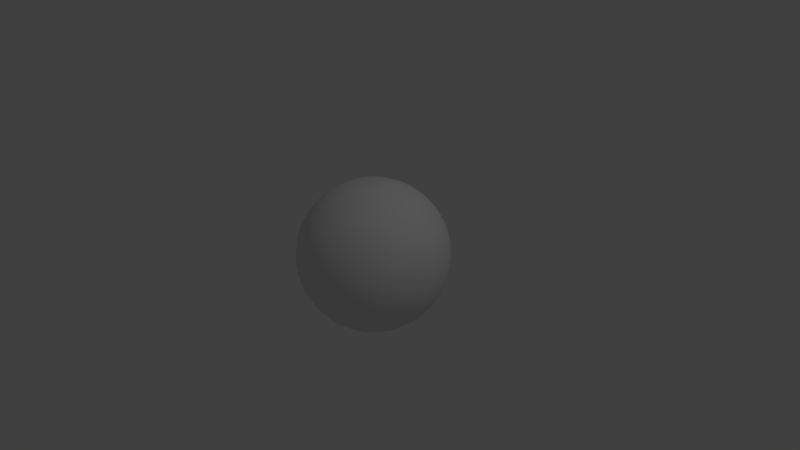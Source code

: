 # Source: Skysphere.blend  (saved by Blender 2.76.0; exported with 4.5.12 LTS)
import bpy
from mathutils import Matrix  # noqa: F401  (used for matrix-valued properties, if any)

bpy.ops.wm.read_factory_settings(use_empty=True)
scene = bpy.context.scene
scene.name = 'Scene'

# ---- collections
col_collection_1 = bpy.data.collections.new('Collection 1'); scene.collection.children.link(col_collection_1)

# ---- world
world_world = bpy.data.worlds.new('World'); scene.world = world_world
world_world.color = (0.05088, 0.05088, 0.05088)
world_world.use_sun_shadow = False
world_world.sun_shadow_jitter_overblur = 0.0
world_world.cycles.sampling_method = 'MANUAL'
world_world.cycles.sample_map_resolution = 256

# ---- cameras
cam_camera = bpy.data.cameras.new('Camera')
cam_camera.clip_end = 100.0
cam_camera.lens = 35.0
cam_camera.sensor_width = 32.0
cam_camera.sensor_height = 18.0
cam_camera.ortho_scale = 7.314
cam_camera.dof.focus_distance = 0.0
cam_camera.dof.aperture_fstop = 128.0

# ---- lights
light_lamp = bpy.data.lights.new('Lamp', 'POINT')
light_lamp.transmission_factor = 0.0
light_lamp.cutoff_distance = 30.0
light_lamp.energy = 100.0
light_lamp.shadow_buffer_clip_start = 1.001
light_lamp.shadow_soft_size = 0.1
light_lamp.shadow_maximum_resolution = 0.006
light_lamp.use_absolute_resolution = True
light_lamp.cycles.use_multiple_importance_sampling = False

# ---- meshes
me_sphere = bpy.data.meshes.new('Sphere')
me_sphere.from_pydata([(-0.1951, 0.0, 0.9808), (-0.3827, 0.0, 0.9239), (-0.5556, 0.0, 0.8315), (-0.7071, 0.0, 0.7071), (-0.8315, 0.0, 0.5556), (-0.9239, 0.0, 0.3827), (-0.9808, 0.0, 0.1951), (-1.0, 0.0, 7.55e-08), (-0.9808, 0.0, -0.1951), (-0.9239, 0.0, -0.3827), (-0.8315, 0.0, -0.5556), (-0.7071, 0.0, -0.7071), (-0.5556, 0.0, -0.8315), (-0.3827, 0.0, -0.9239), (-0.1951, 0.0, -0.9808), (-0.1913, 0.03806, 0.9808), (-0.3753, 0.07466, 0.9239), (-0.5449, 0.1084, 0.8315), (-0.6935, 0.1379, 0.7071), (-0.8155, 0.1622, 0.5556), (-0.9061, 0.1802, 0.3827), (-0.9619, 0.1913, 0.1951), (-0.9808, 0.1951, 7.55e-08), (-0.9619, 0.1913, -0.1951), (-0.9061, 0.1802, -0.3827), (-0.8155, 0.1622, -0.5556), (-0.6935, 0.1379, -0.7071), (-0.5449, 0.1084, -0.8315), (-0.3753, 0.07466, -0.9239), (-0.1913, 0.03806, -0.9808), (-0.1802, 0.07466, 0.9808), (-0.3536, 0.1464, 0.9239), (-0.5133, 0.2126, 0.8315), (-0.6533, 0.2706, 0.7071), (-0.7682, 0.3182, 0.5556), (-0.8536, 0.3536, 0.3827), (-0.9061, 0.3753, 0.1951), (-0.9239, 0.3827, 7.55e-08), (-0.9061, 0.3753, -0.1951), (-0.8536, 0.3536, -0.3827), (-0.7682, 0.3182, -0.5556), (-0.6533, 0.2706, -0.7071), (-0.5133, 0.2126, -0.8315), (-0.3536, 0.1464, -0.9239), (-0.1802, 0.07466, -0.9808), (-0.1622, 0.1084, 0.9808), (-0.3182, 0.2126, 0.9239), (-0.4619, 0.3087, 0.8315), (-0.5879, 0.3928, 0.7071), (-0.6913, 0.4619, 0.5556), (-0.7682, 0.5133, 0.3827), (-0.8155, 0.5449, 0.1951), (-0.8315, 0.5556, 7.55e-08), (-0.8155, 0.5449, -0.1951), (-0.7682, 0.5133, -0.3827), (-0.6913, 0.4619, -0.5556), (-0.5879, 0.3928, -0.7071), (-0.4619, 0.3087, -0.8315), (-0.3182, 0.2126, -0.9239), (-0.1622, 0.1084, -0.9808), (-0.1379, 0.1379, 0.9808), (-0.2706, 0.2706, 0.9239), (-0.3928, 0.3928, 0.8315), (-0.5, 0.5, 0.7071), (-0.5879, 0.5879, 0.5556), (-0.6533, 0.6533, 0.3827), (-0.6935, 0.6935, 0.1951), (-0.7071, 0.7071, 7.55e-08), (-0.6935, 0.6935, -0.1951), (-0.6533, 0.6533, -0.3827), (-0.5879, 0.5879, -0.5556), (-0.5, 0.5, -0.7071), (-0.3928, 0.3928, -0.8315), (-0.2706, 0.2706, -0.9239), (-0.1379, 0.1379, -0.9808), (-0.1084, 0.1622, 0.9808), (-0.2126, 0.3182, 0.9239), (-0.3087, 0.4619, 0.8315), (-0.3928, 0.5879, 0.7071), (-0.4619, 0.6913, 0.5556), (-0.5133, 0.7682, 0.3827), (-0.5449, 0.8155, 0.1951), (-0.5556, 0.8315, 7.55e-08), (-0.5449, 0.8155, -0.1951), (-0.5133, 0.7682, -0.3827), (-0.4619, 0.6913, -0.5556), (-0.3928, 0.5879, -0.7071), (-0.3087, 0.4619, -0.8315), (-0.2126, 0.3182, -0.9239), (-0.1084, 0.1622, -0.9808), (-0.07466, 0.1802, 0.9808), (-0.1464, 0.3536, 0.9239), (-0.2126, 0.5133, 0.8315), (-0.2706, 0.6533, 0.7071), (-0.3182, 0.7682, 0.5556), (-0.3536, 0.8536, 0.3827), (-0.3753, 0.9061, 0.1951), (-0.3827, 0.9239, 7.55e-08), (-0.3753, 0.9061, -0.1951), (-0.3536, 0.8536, -0.3827), (-0.3182, 0.7682, -0.5556), (-0.2706, 0.6533, -0.7071), (-0.2126, 0.5133, -0.8315), (-0.1464, 0.3536, -0.9239), (-0.07466, 0.1802, -0.9808), (-0.03806, 0.1913, 0.9808), (-0.07466, 0.3753, 0.9239), (-0.1084, 0.5449, 0.8315), (-0.1379, 0.6935, 0.7071), (-0.1622, 0.8155, 0.5556), (-0.1802, 0.9061, 0.3827), (-0.1913, 0.9619, 0.1951), (-0.1951, 0.9808, 7.55e-08), (-0.1913, 0.9619, -0.1951), (-0.1802, 0.9061, -0.3827), (-0.1622, 0.8155, -0.5556), (-0.1379, 0.6935, -0.7071), (-0.1084, 0.5449, -0.8315), (-0.07466, 0.3753, -0.9239), (-0.03806, 0.1913, -0.9808), (3.266e-07, 0.1951, 0.9808), (3.192e-07, 0.3827, 0.9239), (3.117e-07, 0.5556, 0.8315), (3.192e-07, 0.7071, 0.7071), (3.341e-07, 0.8315, 0.5556), (2.745e-07, 0.9239, 0.3827), (3.937e-07, 0.9808, 0.1951), (3.788e-07, 1.0, 7.55e-08), (3.937e-07, 0.9808, -0.1951), (2.298e-07, 0.9239, -0.3827), (3.341e-07, 0.8315, -0.5556), (3.192e-07, 0.7071, -0.7071), (3.415e-07, 0.5556, -0.8315), (3.043e-07, 0.3827, -0.9239), (3.08e-07, 0.1951, -0.9808), (0.03806, 0.1913, 0.9808), (0.07466, 0.3753, 0.9239), (0.1084, 0.5449, 0.8315), (0.138, 0.6935, 0.7071), (0.1622, 0.8155, 0.5556), (0.1802, 0.9061, 0.3827), (0.1913, 0.9619, 0.1951), (0.1951, 0.9808, 7.55e-08), (0.1913, 0.9619, -0.1951), (0.1802, 0.9061, -0.3827), (0.1622, 0.8155, -0.5556), (0.138, 0.6935, -0.7071), (0.1084, 0.5449, -0.8315), (0.07466, 0.3753, -0.9239), (0.03806, 0.1913, -0.9808), (0.07466, 0.1802, 0.9808), (0.1464, 0.3536, 0.9239), (0.2126, 0.5133, 0.8315), (0.2706, 0.6533, 0.7071), (0.3182, 0.7682, 0.5556), (0.3536, 0.8536, 0.3827), (0.3753, 0.9061, 0.1951), (0.3827, 0.9239, 7.55e-08), (0.3753, 0.9061, -0.1951), (0.3536, 0.8536, -0.3827), (0.3182, 0.7682, -0.5556), (0.2706, 0.6533, -0.7071), (0.2126, 0.5133, -0.8315), (0.1464, 0.3536, -0.9239), (0.07466, 0.1802, -0.9808), (0.1084, 0.1622, 0.9808), (0.2126, 0.3182, 0.9239), (0.3087, 0.4619, 0.8315), (0.3928, 0.5879, 0.7071), (0.4619, 0.6913, 0.5556), (0.5133, 0.7682, 0.3827), (0.5449, 0.8155, 0.1951), (0.5556, 0.8315, 7.55e-08), (0.5449, 0.8155, -0.1951), (0.5133, 0.7682, -0.3827), (0.4619, 0.6913, -0.5556), (0.3928, 0.5879, -0.7071), (0.3087, 0.4619, -0.8315), (0.2126, 0.3182, -0.9239), (0.1084, 0.1622, -0.9808), (0.138, 0.1379, 0.9808), (0.2706, 0.2706, 0.9239), (0.3928, 0.3928, 0.8315), (0.5, 0.5, 0.7071), (0.5879, 0.5879, 0.5556), (0.6533, 0.6533, 0.3827), (0.6935, 0.6935, 0.1951), (0.7071, 0.7071, 7.55e-08), (0.6935, 0.6935, -0.1951), (0.6533, 0.6533, -0.3827), (0.5879, 0.5879, -0.5556), (0.5, 0.5, -0.7071), (0.3928, 0.3928, -0.8315), (0.2706, 0.2706, -0.9239), (0.138, 0.1379, -0.9808), (0.1622, 0.1084, 0.9808), (0.3182, 0.2126, 0.9239), (0.4619, 0.3087, 0.8315), (0.5879, 0.3928, 0.7071), (0.6913, 0.4619, 0.5556), (0.7682, 0.5133, 0.3827), (0.8155, 0.5449, 0.1951), (0.8315, 0.5556, 7.55e-08), (0.8155, 0.5449, -0.1951), (0.7682, 0.5133, -0.3827), (0.6913, 0.4619, -0.5556), (0.5879, 0.3928, -0.7071), (0.4619, 0.3087, -0.8315), (0.3182, 0.2126, -0.9239), (0.1622, 0.1084, -0.9808), (0.1802, 0.07466, 0.9808), (0.3536, 0.1464, 0.9239), (0.5133, 0.2126, 0.8315), (0.6533, 0.2706, 0.7071), (0.7682, 0.3182, 0.5556), (0.8536, 0.3536, 0.3827), (0.9061, 0.3753, 0.1951), (0.9239, 0.3827, 7.55e-08), (0.9061, 0.3753, -0.1951), (0.8536, 0.3536, -0.3827), (0.7682, 0.3182, -0.5556), (0.6533, 0.2706, -0.7071), (0.5133, 0.2126, -0.8315), (0.3536, 0.1464, -0.9239), (0.1802, 0.07466, -0.9808), (0.1913, 0.03806, 0.9808), (0.3753, 0.07466, 0.9239), (0.5449, 0.1084, 0.8315), (0.6935, 0.1379, 0.7071), (0.8155, 0.1622, 0.5556), (0.9061, 0.1802, 0.3827), (0.9619, 0.1913, 0.1951), (0.9808, 0.1951, 7.55e-08), (0.9619, 0.1913, -0.1951), (0.9061, 0.1802, -0.3827), (0.8155, 0.1622, -0.5556), (0.6935, 0.1379, -0.7071), (0.5449, 0.1084, -0.8315), (0.3753, 0.07466, -0.9239), (0.1913, 0.03806, -0.9808), (0.1951, -7.212e-09, 0.9808), (0.3827, 4.122e-08, 0.9239), (0.5556, 2.632e-08, 0.8315), (0.7071, -2.584e-08, 0.7071), (0.8315, -8.544e-08, 0.5556), (0.9239, 6.357e-08, 0.3827), (0.9808, -8.544e-08, 0.1951), (1.0, -1.003e-07, 7.55e-08), (0.9808, -8.544e-08, -0.1951), (0.9239, 6.357e-08, -0.3827), (0.8315, -8.544e-08, -0.5556), (0.7071, -2.584e-08, -0.7071), (0.5556, -1.094e-08, -0.8315), (0.3827, 3.964e-09, -0.9239), (0.1951, 3.964e-09, -0.9808), (3.258e-07, 0.0, -1.0), (0.1913, -0.03806, 0.9808), (0.3753, -0.07466, 0.9239), (0.5449, -0.1084, 0.8315), (0.6935, -0.1379, 0.7071), (0.8155, -0.1622, 0.5556), (0.9061, -0.1802, 0.3827), (0.9619, -0.1913, 0.1951), (0.9808, -0.1951, 7.55e-08), (0.9619, -0.1913, -0.1951), (0.9061, -0.1802, -0.3827), (0.8155, -0.1622, -0.5556), (0.6935, -0.1379, -0.7071), (0.5449, -0.1084, -0.8315), (0.3753, -0.07466, -0.9239), (0.1913, -0.03806, -0.9808), (0.1802, -0.07466, 0.9808), (0.3536, -0.1464, 0.9239), (0.5133, -0.2126, 0.8315), (0.6533, -0.2706, 0.7071), (0.7682, -0.3182, 0.5556), (0.8536, -0.3536, 0.3827), (0.9061, -0.3753, 0.1951), (0.9239, -0.3827, 7.55e-08), (0.9061, -0.3753, -0.1951), (0.8536, -0.3536, -0.3827), (0.7682, -0.3182, -0.5556), (0.6533, -0.2706, -0.7071), (0.5133, -0.2126, -0.8315), (0.3536, -0.1464, -0.9239), (0.1802, -0.07466, -0.9808), (0.1622, -0.1084, 0.9808), (0.3182, -0.2126, 0.9239), (0.4619, -0.3087, 0.8315), (0.5879, -0.3928, 0.7071), (0.6913, -0.4619, 0.5556), (0.7682, -0.5133, 0.3827), (0.8155, -0.5449, 0.1951), (0.8315, -0.5556, 7.55e-08), (0.8155, -0.5449, -0.1951), (0.7682, -0.5133, -0.3827), (0.6913, -0.4619, -0.5556), (0.5879, -0.3928, -0.7071), (0.4619, -0.3087, -0.8315), (0.3182, -0.2126, -0.9239), (0.1622, -0.1084, -0.9808), (0.138, -0.1379, 0.9808), (0.2706, -0.2706, 0.9239), (0.3928, -0.3928, 0.8315), (0.5, -0.5, 0.7071), (0.5879, -0.5879, 0.5556), (0.6533, -0.6533, 0.3827), (0.6935, -0.6935, 0.1951), (0.7071, -0.7071, 7.55e-08), (0.6935, -0.6935, -0.1951), (0.6533, -0.6533, -0.3827), (0.5879, -0.5879, -0.5556), (0.5, -0.5, -0.7071), (0.3928, -0.3928, -0.8315), (0.2706, -0.2706, -0.9239), (0.1379, -0.1379, -0.9808), (0.1084, -0.1622, 0.9808), (0.2126, -0.3182, 0.9239), (0.3087, -0.4619, 0.8315), (0.3928, -0.5879, 0.7071), (0.4619, -0.6913, 0.5556), (0.5133, -0.7682, 0.3827), (0.5449, -0.8155, 0.1951), (0.5556, -0.8315, 7.55e-08), (0.5449, -0.8155, -0.1951), (0.5133, -0.7682, -0.3827), (0.4619, -0.6913, -0.5556), (0.3928, -0.5879, -0.7071), (0.3087, -0.4619, -0.8315), (0.2126, -0.3182, -0.9239), (0.1084, -0.1622, -0.9808), (0.07466, -0.1802, 0.9808), (0.1464, -0.3536, 0.9239), (0.2126, -0.5133, 0.8315), (0.2706, -0.6533, 0.7071), (0.3182, -0.7682, 0.5556), (0.3536, -0.8536, 0.3827), (0.3753, -0.9061, 0.1951), (0.3827, -0.9239, 7.55e-08), (0.3753, -0.9061, -0.1951), (0.3536, -0.8536, -0.3827), (0.3182, -0.7682, -0.5556), (0.2706, -0.6533, -0.7071), (0.2126, -0.5133, -0.8315), (0.1464, -0.3536, -0.9239), (0.07466, -0.1802, -0.9808), (0.03806, -0.1913, 0.9808), (0.07466, -0.3753, 0.9239), (0.1084, -0.5449, 0.8315), (0.1379, -0.6935, 0.7071), (0.1622, -0.8155, 0.5556), (0.1802, -0.9061, 0.3827), (0.1913, -0.9619, 0.1951), (0.1951, -0.9808, 7.55e-08), (0.1913, -0.9619, -0.1951), (0.1802, -0.9061, -0.3827), (0.1622, -0.8155, -0.5556), (0.1379, -0.6935, -0.7071), (0.1084, -0.5449, -0.8315), (0.07466, -0.3753, -0.9239), (0.03806, -0.1913, -0.9808), (3.117e-07, -0.1951, 0.9808), (2.819e-07, -0.3827, 0.9239), (2.819e-07, -0.5556, 0.8315), (1.851e-07, -0.7071, 0.7071), (1.404e-07, -0.8315, 0.5556), (3.192e-07, -0.9239, 0.3827), (9.567e-08, -0.9808, 0.1951), (1.404e-07, -1.0, 7.55e-08), (9.567e-08, -0.9808, -0.1951), (3.192e-07, -0.9239, -0.3827), (1.404e-07, -0.8315, -0.5556), (1.851e-07, -0.7071, -0.7071), (2.596e-07, -0.5556, -0.8315), (2.521e-07, -0.3827, -0.9239), (3.155e-07, -0.1951, -0.9808), (-0.03806, -0.1913, 0.9808), (-0.07466, -0.3753, 0.9239), (-0.1084, -0.5449, 0.8315), (-0.1379, -0.6935, 0.7071), (-0.1622, -0.8155, 0.5556), (-0.1802, -0.9061, 0.3827), (-0.1913, -0.9619, 0.1951), (-0.1951, -0.9808, 7.55e-08), (-0.1913, -0.9619, -0.1951), (-0.1802, -0.9061, -0.3827), (-0.1622, -0.8155, -0.5556), (-0.1379, -0.6935, -0.7071), (-0.1084, -0.5449, -0.8315), (-0.07466, -0.3753, -0.9239), (-0.03806, -0.1913, -0.9808), (-0.07466, -0.1802, 0.9808), (-0.1464, -0.3536, 0.9239), (-0.2126, -0.5133, 0.8315), (-0.2706, -0.6533, 0.7071), (-0.3182, -0.7682, 0.5556), (-0.3536, -0.8536, 0.3827), (-0.3753, -0.9061, 0.1951), (-0.3827, -0.9239, 7.55e-08), (-0.3753, -0.9061, -0.1951), (-0.3536, -0.8536, -0.3827), (-0.3182, -0.7682, -0.5556), (-0.2706, -0.6533, -0.7071), (-0.2126, -0.5133, -0.8315), (-0.1464, -0.3536, -0.9239), (-0.07466, -0.1802, -0.9808), (-0.1084, -0.1622, 0.9808), (-0.2126, -0.3182, 0.9239), (-0.3087, -0.4619, 0.8315), (-0.3928, -0.5879, 0.7071), (-0.4619, -0.6913, 0.5556), (-0.5133, -0.7682, 0.3827), (-0.5449, -0.8155, 0.1951), (-0.5556, -0.8315, 7.55e-08), (-0.5449, -0.8155, -0.1951), (-0.5133, -0.7682, -0.3827), (-0.4619, -0.6913, -0.5556), (-0.3928, -0.5879, -0.7071), (-0.3087, -0.4619, -0.8315), (-0.2126, -0.3182, -0.9239), (-0.1084, -0.1622, -0.9808), (-0.1379, -0.1379, 0.9808), (-0.2706, -0.2706, 0.9239), (-0.3928, -0.3928, 0.8315), (-0.5, -0.5, 0.7071), (-0.5879, -0.5879, 0.5556), (-0.6533, -0.6533, 0.3827), (-0.6935, -0.6935, 0.1951), (-0.7071, -0.7071, 7.55e-08), (-0.6935, -0.6935, -0.1951), (-0.6533, -0.6533, -0.3827), (-0.5879, -0.5879, -0.5556), (-0.5, -0.5, -0.7071), (-0.3928, -0.3928, -0.8315), (-0.2706, -0.2706, -0.9239), (-0.1379, -0.1379, -0.9808), (-0.1622, -0.1084, 0.9808), (-0.3182, -0.2126, 0.9239), (-0.4619, -0.3087, 0.8315), (-0.5879, -0.3928, 0.7071), (-0.6913, -0.4619, 0.5556), (-0.7682, -0.5133, 0.3827), (-0.8155, -0.5449, 0.1951), (-0.8315, -0.5556, 7.55e-08), (-0.8155, -0.5449, -0.1951), (-0.7682, -0.5133, -0.3827), (-0.6913, -0.4619, -0.5556), (-0.5879, -0.3928, -0.7071), (-0.4619, -0.3087, -0.8315), (-0.3182, -0.2126, -0.9239), (-0.1622, -0.1084, -0.9808), (2.48e-08, -1.247e-07, 1.0), (-0.1802, -0.07466, 0.9808), (-0.3536, -0.1464, 0.9239), (-0.5133, -0.2126, 0.8315), (-0.6533, -0.2706, 0.7071), (-0.7682, -0.3182, 0.5556), (-0.8536, -0.3536, 0.3827), (-0.9061, -0.3753, 0.1951), (-0.9239, -0.3827, 7.55e-08), (-0.9061, -0.3753, -0.1951), (-0.8536, -0.3536, -0.3827), (-0.7682, -0.3182, -0.5556), (-0.6533, -0.2706, -0.7071), (-0.5133, -0.2126, -0.8315), (-0.3536, -0.1464, -0.9239), (-0.1802, -0.07466, -0.9808), (-0.1913, -0.03806, 0.9808), (-0.3753, -0.07466, 0.9239), (-0.5449, -0.1084, 0.8315), (-0.6935, -0.1379, 0.7071), (-0.8155, -0.1622, 0.5556), (-0.9061, -0.1802, 0.3827), (-0.9619, -0.1913, 0.1951), (-0.9808, -0.1951, 7.55e-08), (-0.9619, -0.1913, -0.1951), (-0.9061, -0.1802, -0.3827), (-0.8155, -0.1622, -0.5556), (-0.6935, -0.1379, -0.7071), (-0.5449, -0.1084, -0.8315), (-0.3753, -0.07466, -0.9239), (-0.1913, -0.03806, -0.9808)], [], [(9, 24, 23, 8), (2, 17, 16, 1), (10, 25, 24, 9), (3, 18, 17, 2), (11, 26, 25, 10), (4, 19, 18, 3), (12, 27, 26, 11), (5, 20, 19, 4), (13, 28, 27, 12), (6, 21, 20, 5), (14, 29, 28, 13), (7, 22, 21, 6), (8, 23, 22, 7), (1, 16, 15, 0), (23, 38, 37, 22), (16, 31, 30, 15), (24, 39, 38, 23), (17, 32, 31, 16), (25, 40, 39, 24), (18, 33, 32, 17), (26, 41, 40, 25), (19, 34, 33, 18), (27, 42, 41, 26), (20, 35, 34, 19), (28, 43, 42, 27), (21, 36, 35, 20), (29, 44, 43, 28), (22, 37, 36, 21), (42, 57, 56, 41), (35, 50, 49, 34), (43, 58, 57, 42), (36, 51, 50, 35), (44, 59, 58, 43), (37, 52, 51, 36), (38, 53, 52, 37), (31, 46, 45, 30), (39, 54, 53, 38), (32, 47, 46, 31), (40, 55, 54, 39), (33, 48, 47, 32), (41, 56, 55, 40), (34, 49, 48, 33), (46, 61, 60, 45), (54, 69, 68, 53), (47, 62, 61, 46), (55, 70, 69, 54), (48, 63, 62, 47), (56, 71, 70, 55), (49, 64, 63, 48), (57, 72, 71, 56), (50, 65, 64, 49), (58, 73, 72, 57), (51, 66, 65, 50), (59, 74, 73, 58), (52, 67, 66, 51), (53, 68, 67, 52), (65, 80, 79, 64), (73, 88, 87, 72), (66, 81, 80, 65), (74, 89, 88, 73), (67, 82, 81, 66), (68, 83, 82, 67), (61, 76, 75, 60), (69, 84, 83, 68), (62, 77, 76, 61), (70, 85, 84, 69), (63, 78, 77, 62), (71, 86, 85, 70), (64, 79, 78, 63), (72, 87, 86, 71), (84, 99, 98, 83), (77, 92, 91, 76), (85, 100, 99, 84), (78, 93, 92, 77), (86, 101, 100, 85), (79, 94, 93, 78), (87, 102, 101, 86), (80, 95, 94, 79), (88, 103, 102, 87), (81, 96, 95, 80), (89, 104, 103, 88), (82, 97, 96, 81), (83, 98, 97, 82), (76, 91, 90, 75), (103, 118, 117, 102), (96, 111, 110, 95), (104, 119, 118, 103), (97, 112, 111, 96), (98, 113, 112, 97), (91, 106, 105, 90), (99, 114, 113, 98), (92, 107, 106, 91), (100, 115, 114, 99), (93, 108, 107, 92), (101, 116, 115, 100), (94, 109, 108, 93), (102, 117, 116, 101), (95, 110, 109, 94), (115, 130, 129, 114), (108, 123, 122, 107), (116, 131, 130, 115), (109, 124, 123, 108), (117, 132, 131, 116), (110, 125, 124, 109), (118, 133, 132, 117), (111, 126, 125, 110), (119, 134, 133, 118), (112, 127, 126, 111), (113, 128, 127, 112), (106, 121, 120, 105), (114, 129, 128, 113), (107, 122, 121, 106), (134, 149, 148, 133), (127, 142, 141, 126), (128, 143, 142, 127), (121, 136, 135, 120), (129, 144, 143, 128), (122, 137, 136, 121), (130, 145, 144, 129), (123, 138, 137, 122), (131, 146, 145, 130), (124, 139, 138, 123), (132, 147, 146, 131), (125, 140, 139, 124), (133, 148, 147, 132), (126, 141, 140, 125), (138, 153, 152, 137), (146, 161, 160, 145), (139, 154, 153, 138), (147, 162, 161, 146), (140, 155, 154, 139), (148, 163, 162, 147), (141, 156, 155, 140), (149, 164, 163, 148), (142, 157, 156, 141), (143, 158, 157, 142), (136, 151, 150, 135), (144, 159, 158, 143), (137, 152, 151, 136), (145, 160, 159, 144), (157, 172, 171, 156), (158, 173, 172, 157), (151, 166, 165, 150), (159, 174, 173, 158), (152, 167, 166, 151), (160, 175, 174, 159), (153, 168, 167, 152), (161, 176, 175, 160), (154, 169, 168, 153), (162, 177, 176, 161), (155, 170, 169, 154), (163, 178, 177, 162), (156, 171, 170, 155), (164, 179, 178, 163), (176, 191, 190, 175), (169, 184, 183, 168), (177, 192, 191, 176), (170, 185, 184, 169), (178, 193, 192, 177), (171, 186, 185, 170), (179, 194, 193, 178), (172, 187, 186, 171), (173, 188, 187, 172), (166, 181, 180, 165), (174, 189, 188, 173), (167, 182, 181, 166), (175, 190, 189, 174), (168, 183, 182, 167), (188, 203, 202, 187), (181, 196, 195, 180), (189, 204, 203, 188), (182, 197, 196, 181), (190, 205, 204, 189), (183, 198, 197, 182), (191, 206, 205, 190), (184, 199, 198, 183), (192, 207, 206, 191), (185, 200, 199, 184), (193, 208, 207, 192), (186, 201, 200, 185), (194, 209, 208, 193), (187, 202, 201, 186), (199, 214, 213, 198), (207, 222, 221, 206), (200, 215, 214, 199), (208, 223, 222, 207), (201, 216, 215, 200), (209, 224, 223, 208), (202, 217, 216, 201), (203, 218, 217, 202), (196, 211, 210, 195), (204, 219, 218, 203), (197, 212, 211, 196), (205, 220, 219, 204), (198, 213, 212, 197), (206, 221, 220, 205), (218, 233, 232, 217), (211, 226, 225, 210), (219, 234, 233, 218), (212, 227, 226, 211), (220, 235, 234, 219), (213, 228, 227, 212), (221, 236, 235, 220), (214, 229, 228, 213), (222, 237, 236, 221), (215, 230, 229, 214), (223, 238, 237, 222), (216, 231, 230, 215), (224, 239, 238, 223), (217, 232, 231, 216), (237, 252, 251, 236), (230, 245, 244, 229), (238, 253, 252, 237), (231, 246, 245, 230), (239, 254, 253, 238), (232, 247, 246, 231), (233, 248, 247, 232), (226, 241, 240, 225), (234, 249, 248, 233), (227, 242, 241, 226), (235, 250, 249, 234), (228, 243, 242, 227), (236, 251, 250, 235), (229, 244, 243, 228), (249, 265, 264, 248), (242, 258, 257, 241), (250, 266, 265, 249), (243, 259, 258, 242), (251, 267, 266, 250), (244, 260, 259, 243), (252, 268, 267, 251), (245, 261, 260, 244), (253, 269, 268, 252), (246, 262, 261, 245), (254, 270, 269, 253), (247, 263, 262, 246), (248, 264, 263, 247), (241, 257, 256, 240), (269, 284, 283, 268), (262, 277, 276, 261), (270, 285, 284, 269), (263, 278, 277, 262), (264, 279, 278, 263), (257, 272, 271, 256), (265, 280, 279, 264), (258, 273, 272, 257), (266, 281, 280, 265), (259, 274, 273, 258), (267, 282, 281, 266), (260, 275, 274, 259), (268, 283, 282, 267), (261, 276, 275, 260), (273, 288, 287, 272), (281, 296, 295, 280), (274, 289, 288, 273), (282, 297, 296, 281), (275, 290, 289, 274), (283, 298, 297, 282), (276, 291, 290, 275), (284, 299, 298, 283), (277, 292, 291, 276), (285, 300, 299, 284), (278, 293, 292, 277), (279, 294, 293, 278), (272, 287, 286, 271), (280, 295, 294, 279), (292, 307, 306, 291), (300, 315, 314, 299), (293, 308, 307, 292), (294, 309, 308, 293), (287, 302, 301, 286), (295, 310, 309, 294), (288, 303, 302, 287), (296, 311, 310, 295), (289, 304, 303, 288), (297, 312, 311, 296), (290, 305, 304, 289), (298, 313, 312, 297), (291, 306, 305, 290), (299, 314, 313, 298), (311, 326, 325, 310), (304, 319, 318, 303), (312, 327, 326, 311), (305, 320, 319, 304), (313, 328, 327, 312), (306, 321, 320, 305), (314, 329, 328, 313), (307, 322, 321, 306), (315, 330, 329, 314), (308, 323, 322, 307), (309, 324, 323, 308), (302, 317, 316, 301), (310, 325, 324, 309), (303, 318, 317, 302), (330, 345, 344, 329), (323, 338, 337, 322), (324, 339, 338, 323), (317, 332, 331, 316), (325, 340, 339, 324), (318, 333, 332, 317), (326, 341, 340, 325), (319, 334, 333, 318), (327, 342, 341, 326), (320, 335, 334, 319), (328, 343, 342, 327), (321, 336, 335, 320), (329, 344, 343, 328), (322, 337, 336, 321), (334, 349, 348, 333), (342, 357, 356, 341), (335, 350, 349, 334), (343, 358, 357, 342), (336, 351, 350, 335), (344, 359, 358, 343), (337, 352, 351, 336), (345, 360, 359, 344), (338, 353, 352, 337), (339, 354, 353, 338), (332, 347, 346, 331), (340, 355, 354, 339), (333, 348, 347, 332), (341, 356, 355, 340), (353, 368, 367, 352), (354, 369, 368, 353), (347, 362, 361, 346), (355, 370, 369, 354), (348, 363, 362, 347), (356, 371, 370, 355), (349, 364, 363, 348), (357, 372, 371, 356), (350, 365, 364, 349), (358, 373, 372, 357), (351, 366, 365, 350), (359, 374, 373, 358), (352, 367, 366, 351), (360, 375, 374, 359), (372, 387, 386, 371), (365, 380, 379, 364), (373, 388, 387, 372), (366, 381, 380, 365), (374, 389, 388, 373), (367, 382, 381, 366), (375, 390, 389, 374), (368, 383, 382, 367), (369, 384, 383, 368), (362, 377, 376, 361), (370, 385, 384, 369), (363, 378, 377, 362), (371, 386, 385, 370), (364, 379, 378, 363), (384, 399, 398, 383), (377, 392, 391, 376), (385, 400, 399, 384), (378, 393, 392, 377), (386, 401, 400, 385), (379, 394, 393, 378), (387, 402, 401, 386), (380, 395, 394, 379), (388, 403, 402, 387), (381, 396, 395, 380), (389, 404, 403, 388), (382, 397, 396, 381), (390, 405, 404, 389), (383, 398, 397, 382), (403, 418, 417, 402), (396, 411, 410, 395), (404, 419, 418, 403), (397, 412, 411, 396), (405, 420, 419, 404), (398, 413, 412, 397), (399, 414, 413, 398), (392, 407, 406, 391), (400, 415, 414, 399), (393, 408, 407, 392), (401, 416, 415, 400), (394, 409, 408, 393), (402, 417, 416, 401), (395, 410, 409, 394), (407, 422, 421, 406), (415, 430, 429, 414), (408, 423, 422, 407), (416, 431, 430, 415), (409, 424, 423, 408), (417, 432, 431, 416), (410, 425, 424, 409), (418, 433, 432, 417), (411, 426, 425, 410), (419, 434, 433, 418), (412, 427, 426, 411), (420, 435, 434, 419), (413, 428, 427, 412), (414, 429, 428, 413), (426, 441, 440, 425), (434, 449, 448, 433), (427, 442, 441, 426), (435, 450, 449, 434), (428, 443, 442, 427), (429, 444, 443, 428), (422, 437, 436, 421), (430, 445, 444, 429), (423, 438, 437, 422), (431, 446, 445, 430), (424, 439, 438, 423), (432, 447, 446, 431), (425, 440, 439, 424), (433, 448, 447, 432), (445, 461, 460, 444), (438, 454, 453, 437), (446, 462, 461, 445), (439, 455, 454, 438), (447, 463, 462, 446), (440, 456, 455, 439), (448, 464, 463, 447), (441, 457, 456, 440), (449, 465, 464, 448), (442, 458, 457, 441), (450, 466, 465, 449), (443, 459, 458, 442), (444, 460, 459, 443), (437, 453, 452, 436), (465, 480, 479, 464), (458, 473, 472, 457), (466, 481, 480, 465), (459, 474, 473, 458), (460, 475, 474, 459), (453, 468, 467, 452), (461, 476, 475, 460), (454, 469, 468, 453), (462, 477, 476, 461), (455, 470, 469, 454), (463, 478, 477, 462), (456, 471, 470, 455), (464, 479, 478, 463), (457, 472, 471, 456), (0, 15, 451), (255, 29, 14), (15, 30, 451), (255, 44, 29), (30, 45, 451), (255, 59, 44), (45, 60, 451), (255, 74, 59), (60, 75, 451), (255, 89, 74), (75, 90, 451), (255, 104, 89), (90, 105, 451), (255, 119, 104), (105, 120, 451), (255, 134, 119), (120, 135, 451), (255, 149, 134), (135, 150, 451), (255, 164, 149), (150, 165, 451), (255, 179, 164), (165, 180, 451), (255, 194, 179), (180, 195, 451), (255, 209, 194), (195, 210, 451), (255, 224, 209), (210, 225, 451), (255, 239, 224), (225, 240, 451), (255, 254, 239), (240, 256, 451), (255, 270, 254), (256, 271, 451), (255, 285, 270), (271, 286, 451), (255, 300, 285), (286, 301, 451), (255, 315, 300), (301, 316, 451), (255, 330, 315), (316, 331, 451), (255, 345, 330), (331, 346, 451), (255, 360, 345), (346, 361, 451), (255, 375, 360), (361, 376, 451), (255, 390, 375), (255, 405, 390), (376, 391, 451), (391, 406, 451), (255, 420, 405), (406, 421, 451), (255, 435, 420), (421, 436, 451), (255, 450, 435), (436, 452, 451), (255, 466, 450), (452, 467, 451), (255, 481, 466), (469, 2, 1, 468), (477, 10, 9, 476), (470, 3, 2, 469), (478, 11, 10, 477), (471, 4, 3, 470), (479, 12, 11, 478), (472, 5, 4, 471), (480, 13, 12, 479), (473, 6, 5, 472), (481, 14, 13, 480), (474, 7, 6, 473), (467, 0, 451), (255, 14, 481), (475, 8, 7, 474), (468, 1, 0, 467), (476, 9, 8, 475)])
me_sphere.polygons.foreach_set('use_smooth', [True] * 512)
_uv = me_sphere.uv_layers.new(name='UVMap')
_uv.uv.foreach_set('vector', [0.06403, 0.8617, 0.08457, 0.8921, 0.05184, 0.9197, 0.02634, 0.8824, 0.2116, 0.3064, 0.2067, 0.2939, 0.2291, 0.2873, 0.2324, 0.2955, 0.09693, 0.8438, 0.1131, 0.868, 0.08457, 0.8921, 0.06403, 0.8617, 0.1897, 0.3179, 0.1829, 0.301, 0.2067, 0.2939, 0.2116, 0.3064, 0.1262, 0.8279, 0.1387, 0.8467, 0.1131, 0.868, 0.09693, 0.8438, 0.1658, 0.3305, 0.1571, 0.3087, 0.1829, 0.301, 0.1897, 0.3179, 0.1532, 0.8134, 0.1623, 0.8271, 0.1387, 0.8467, 0.1262, 0.8279, 0.1394, 0.3445, 0.1285, 0.3173, 0.1571, 0.3087, 0.1658, 0.3305, 0.1786, 0.7998, 0.1845, 0.8088, 0.1623, 0.8271, 0.1532, 0.8134, 0.1095, 0.3602, 0.09593, 0.3271, 0.1285, 0.3173, 0.1394, 0.3445, 0.2031, 0.7868, 0.206, 0.7913, 0.1845, 0.8088, 0.1786, 0.7998, 0.07377, 0.3791, 0.0574, 0.3387, 0.09593, 0.3271, 0.1095, 0.3602, 0.03008, 0.4018, 0.01023, 0.3526, 0.0574, 0.3387, 0.07377, 0.3791, 0.2324, 0.2955, 0.2291, 0.2873, 0.2508, 0.281, 0.2525, 0.285, 0.01023, 0.3526, 9.998e-05, 0.3006, 0.04908, 0.2959, 0.0574, 0.3387, 0.2291, 0.2873, 0.2275, 0.2786, 0.2501, 0.2767, 0.2508, 0.281, 0.08457, 0.8921, 0.1106, 0.9176, 0.08408, 0.9511, 0.05184, 0.9197, 0.2067, 0.2939, 0.2042, 0.2808, 0.2275, 0.2786, 0.2291, 0.2873, 0.1131, 0.868, 0.1338, 0.8885, 0.1106, 0.9176, 0.08457, 0.8921, 0.1829, 0.301, 0.1795, 0.2831, 0.2042, 0.2808, 0.2067, 0.2939, 0.1387, 0.8467, 0.1547, 0.8626, 0.1338, 0.8885, 0.1131, 0.868, 0.1571, 0.3087, 0.1528, 0.2857, 0.1795, 0.2831, 0.1829, 0.301, 0.1623, 0.8271, 0.1739, 0.8388, 0.1547, 0.8626, 0.1387, 0.8467, 0.1285, 0.3173, 0.123, 0.2886, 0.1528, 0.2857, 0.1571, 0.3087, 0.1845, 0.8088, 0.1921, 0.8165, 0.1739, 0.8388, 0.1623, 0.8271, 0.09593, 0.3271, 0.08911, 0.2919, 0.123, 0.2886, 0.1285, 0.3173, 0.206, 0.7913, 0.2098, 0.7951, 0.1921, 0.8165, 0.1845, 0.8088, 0.0574, 0.3387, 0.04908, 0.2959, 0.08911, 0.2919, 0.09593, 0.3271, 0.1739, 0.8388, 0.1876, 0.848, 0.1734, 0.875, 0.1547, 0.8626, 0.123, 0.2886, 0.1232, 0.2593, 0.1529, 0.2622, 0.1528, 0.2857, 0.1921, 0.8165, 0.2011, 0.8225, 0.1876, 0.848, 0.1739, 0.8388, 0.08911, 0.2919, 0.08923, 0.256, 0.1232, 0.2593, 0.123, 0.2886, 0.2098, 0.7951, 0.2142, 0.7981, 0.2011, 0.8225, 0.1921, 0.8165, 0.04908, 0.2959, 0.04915, 0.2522, 0.08923, 0.256, 0.08911, 0.2919, 9.998e-05, 0.3006, 0.0001127, 0.2474, 0.04915, 0.2522, 0.04908, 0.2959, 0.2275, 0.2786, 0.2276, 0.2698, 0.2501, 0.2723, 0.2501, 0.2767, 0.1106, 0.9176, 0.1411, 0.9376, 0.1217, 0.9754, 0.08408, 0.9511, 0.2042, 0.2808, 0.2044, 0.2674, 0.2276, 0.2698, 0.2275, 0.2786, 0.1338, 0.8885, 0.1581, 0.9046, 0.1411, 0.9376, 0.1106, 0.9176, 0.1795, 0.2831, 0.1797, 0.2649, 0.2044, 0.2674, 0.2042, 0.2808, 0.1547, 0.8626, 0.1734, 0.875, 0.1581, 0.9046, 0.1338, 0.8885, 0.1528, 0.2857, 0.1529, 0.2622, 0.1797, 0.2649, 0.1795, 0.2831, 0.2276, 0.2698, 0.2295, 0.2612, 0.251, 0.268, 0.2501, 0.2723, 0.1411, 0.9376, 0.1748, 0.9511, 0.1633, 0.9919, 0.1217, 0.9754, 0.2044, 0.2674, 0.2071, 0.2543, 0.2295, 0.2612, 0.2276, 0.2698, 0.1581, 0.9046, 0.185, 0.9155, 0.1748, 0.9511, 0.1411, 0.9376, 0.1797, 0.2649, 0.1834, 0.247, 0.2071, 0.2543, 0.2044, 0.2674, 0.1734, 0.875, 0.1942, 0.8836, 0.185, 0.9155, 0.1581, 0.9046, 0.1529, 0.2622, 0.1577, 0.2392, 0.1834, 0.247, 0.1797, 0.2649, 0.1876, 0.848, 0.2028, 0.8543, 0.1942, 0.8836, 0.1734, 0.875, 0.1232, 0.2593, 0.129, 0.2306, 0.1577, 0.2392, 0.1529, 0.2622, 0.2011, 0.8225, 0.2111, 0.8267, 0.2028, 0.8543, 0.1876, 0.848, 0.08923, 0.256, 0.09627, 0.2209, 0.129, 0.2306, 0.1232, 0.2593, 0.2142, 0.7981, 0.2192, 0.8002, 0.2111, 0.8267, 0.2011, 0.8225, 0.04915, 0.2522, 0.05764, 0.2094, 0.09627, 0.2209, 0.08923, 0.256, 0.0001127, 0.2474, 0.01036, 0.1952, 0.05764, 0.2094, 0.04915, 0.2522, 0.129, 0.2306, 0.1403, 0.2036, 0.1667, 0.2176, 0.1577, 0.2392, 0.2111, 0.8267, 0.2217, 0.8288, 0.219, 0.8574, 0.2028, 0.8543, 0.09627, 0.2209, 0.11, 0.1876, 0.1403, 0.2036, 0.129, 0.2306, 0.2192, 0.8002, 0.2244, 0.8013, 0.2217, 0.8288, 0.2111, 0.8267, 0.05764, 0.2094, 0.07428, 0.1689, 0.11, 0.1876, 0.09627, 0.2209, 0.01036, 0.1952, 0.03055, 0.1458, 0.07428, 0.1689, 0.05764, 0.2094, 0.2295, 0.2612, 0.2329, 0.2531, 0.2527, 0.264, 0.251, 0.268, 0.1748, 0.9511, 0.2104, 0.9577, 0.2071, 0.9999, 0.1633, 0.9919, 0.2071, 0.2543, 0.2123, 0.242, 0.2329, 0.2531, 0.2295, 0.2612, 0.185, 0.9155, 0.2134, 0.9209, 0.2104, 0.9577, 0.1748, 0.9511, 0.1834, 0.247, 0.1905, 0.2302, 0.2123, 0.242, 0.2071, 0.2543, 0.1942, 0.8836, 0.2162, 0.8878, 0.2134, 0.9209, 0.185, 0.9155, 0.1577, 0.2392, 0.1667, 0.2176, 0.1905, 0.2302, 0.1834, 0.247, 0.2028, 0.8543, 0.219, 0.8574, 0.2162, 0.8878, 0.1942, 0.8836, 0.2104, 0.9577, 0.2466, 0.9572, 0.2515, 0.9992, 0.2071, 0.9999, 0.2123, 0.242, 0.2199, 0.2309, 0.2379, 0.2459, 0.2329, 0.2531, 0.2134, 0.9209, 0.2423, 0.9206, 0.2466, 0.9572, 0.2104, 0.9577, 0.1905, 0.2302, 0.2007, 0.2151, 0.2199, 0.2309, 0.2123, 0.242, 0.2162, 0.8878, 0.2386, 0.8877, 0.2423, 0.9206, 0.2134, 0.9209, 0.1667, 0.2176, 0.1799, 0.1981, 0.2007, 0.2151, 0.1905, 0.2302, 0.219, 0.8574, 0.2354, 0.8574, 0.2386, 0.8877, 0.2162, 0.8878, 0.1403, 0.2036, 0.1566, 0.1792, 0.1799, 0.1981, 0.1667, 0.2176, 0.2217, 0.8288, 0.2325, 0.8289, 0.2354, 0.8574, 0.219, 0.8574, 0.11, 0.1876, 0.1299, 0.1577, 0.1566, 0.1792, 0.1403, 0.2036, 0.2244, 0.8013, 0.2298, 0.8013, 0.2325, 0.8289, 0.2217, 0.8288, 0.07428, 0.1689, 0.09848, 0.1323, 0.1299, 0.1577, 0.11, 0.1876, 0.03055, 0.1458, 0.05998, 0.1011, 0.09848, 0.1323, 0.07428, 0.1689, 0.2329, 0.2531, 0.2379, 0.2459, 0.2552, 0.2604, 0.2527, 0.264, 0.2325, 0.8289, 0.2431, 0.8268, 0.2515, 0.8542, 0.2354, 0.8574, 0.1299, 0.1577, 0.1554, 0.1321, 0.1773, 0.1585, 0.1566, 0.1792, 0.2298, 0.8013, 0.2351, 0.8003, 0.2431, 0.8268, 0.2325, 0.8289, 0.09848, 0.1323, 0.1294, 0.1011, 0.1554, 0.1321, 0.1299, 0.1577, 0.05998, 0.1011, 0.0976, 0.0629, 0.1294, 0.1011, 0.09848, 0.1323, 0.2379, 0.2459, 0.2442, 0.2397, 0.2584, 0.2573, 0.2552, 0.2604, 0.2466, 0.9572, 0.2819, 0.9498, 0.2949, 0.9898, 0.2515, 0.9992, 0.2199, 0.2309, 0.2294, 0.2215, 0.2442, 0.2397, 0.2379, 0.2459, 0.2423, 0.9206, 0.2706, 0.9147, 0.2819, 0.9498, 0.2466, 0.9572, 0.2007, 0.2151, 0.2137, 0.2023, 0.2294, 0.2215, 0.2199, 0.2309, 0.2386, 0.8877, 0.2606, 0.8833, 0.2706, 0.9147, 0.2423, 0.9206, 0.1799, 0.1981, 0.1965, 0.1815, 0.2137, 0.2023, 0.2007, 0.2151, 0.2354, 0.8574, 0.2515, 0.8542, 0.2606, 0.8833, 0.2386, 0.8877, 0.1566, 0.1792, 0.1773, 0.1585, 0.1965, 0.1815, 0.1799, 0.1981, 0.2706, 0.9147, 0.2971, 0.9035, 0.315, 0.9356, 0.2819, 0.9498, 0.2137, 0.2023, 0.2289, 0.1922, 0.2406, 0.2142, 0.2294, 0.2215, 0.2606, 0.8833, 0.2812, 0.8746, 0.2971, 0.9035, 0.2706, 0.9147, 0.1965, 0.1815, 0.2161, 0.1685, 0.2289, 0.1922, 0.2137, 0.2023, 0.2515, 0.8542, 0.2666, 0.8479, 0.2812, 0.8746, 0.2606, 0.8833, 0.1773, 0.1585, 0.2018, 0.1421, 0.2161, 0.1685, 0.1965, 0.1815, 0.2431, 0.8268, 0.253, 0.8227, 0.2666, 0.8479, 0.2515, 0.8542, 0.1554, 0.1321, 0.1853, 0.112, 0.2018, 0.1421, 0.1773, 0.1585, 0.2351, 0.8003, 0.24, 0.7983, 0.253, 0.8227, 0.2431, 0.8268, 0.1294, 0.1011, 0.1658, 0.07638, 0.1853, 0.112, 0.1554, 0.1321, 0.0976, 0.0629, 0.142, 0.03268, 0.1658, 0.07638, 0.1294, 0.1011, 0.2442, 0.2397, 0.2516, 0.2349, 0.262, 0.2549, 0.2584, 0.2573, 0.2819, 0.9498, 0.315, 0.9356, 0.3355, 0.9723, 0.2949, 0.9898, 0.2294, 0.2215, 0.2406, 0.2142, 0.2516, 0.2349, 0.2442, 0.2397, 0.24, 0.7983, 0.2445, 0.7953, 0.262, 0.8167, 0.253, 0.8227, 0.1658, 0.07638, 0.2064, 0.05922, 0.2186, 0.09799, 0.1853, 0.112, 0.142, 0.03268, 0.1915, 0.01164, 0.2064, 0.05922, 0.1658, 0.07638, 0.2516, 0.2349, 0.2597, 0.2316, 0.2661, 0.2533, 0.262, 0.2549, 0.315, 0.9356, 0.3446, 0.9153, 0.3718, 0.9472, 0.3355, 0.9723, 0.2406, 0.2142, 0.253, 0.2091, 0.2597, 0.2316, 0.2516, 0.2349, 0.2971, 0.9035, 0.3209, 0.8873, 0.3446, 0.9153, 0.315, 0.9356, 0.2289, 0.1922, 0.2458, 0.1853, 0.253, 0.2091, 0.2406, 0.2142, 0.2812, 0.8746, 0.2997, 0.8621, 0.3209, 0.8873, 0.2971, 0.9035, 0.2161, 0.1685, 0.2379, 0.1595, 0.2458, 0.1853, 0.2289, 0.1922, 0.2666, 0.8479, 0.2802, 0.8388, 0.2997, 0.8621, 0.2812, 0.8746, 0.2018, 0.1421, 0.2289, 0.1308, 0.2379, 0.1595, 0.2161, 0.1685, 0.253, 0.8227, 0.262, 0.8167, 0.2802, 0.8388, 0.2666, 0.8479, 0.1853, 0.112, 0.2186, 0.09799, 0.2289, 0.1308, 0.2018, 0.1421, 0.2458, 0.1853, 0.2638, 0.1818, 0.2662, 0.2066, 0.253, 0.2091, 0.2997, 0.8621, 0.3154, 0.8463, 0.3411, 0.8669, 0.3209, 0.8873, 0.2379, 0.1595, 0.261, 0.1549, 0.2638, 0.1818, 0.2458, 0.1853, 0.2802, 0.8388, 0.2918, 0.8272, 0.3154, 0.8463, 0.2997, 0.8621, 0.2289, 0.1308, 0.2578, 0.125, 0.261, 0.1549, 0.2379, 0.1595, 0.262, 0.8167, 0.2696, 0.8091, 0.2918, 0.8272, 0.2802, 0.8388, 0.2186, 0.09799, 0.2541, 0.09076, 0.2578, 0.125, 0.2289, 0.1308, 0.2445, 0.7953, 0.2483, 0.7915, 0.2696, 0.8091, 0.262, 0.8167, 0.2064, 0.05922, 0.2497, 0.05028, 0.2541, 0.09076, 0.2186, 0.09799, 0.1915, 0.01164, 0.2443, 0.000621, 0.2497, 0.05028, 0.2064, 0.05922, 0.2597, 0.2316, 0.2684, 0.23, 0.2704, 0.2525, 0.2661, 0.2533, 0.3446, 0.9153, 0.3697, 0.8896, 0.4025, 0.9156, 0.3718, 0.9472, 0.253, 0.2091, 0.2662, 0.2066, 0.2684, 0.23, 0.2597, 0.2316, 0.3209, 0.8873, 0.3411, 0.8669, 0.3697, 0.8896, 0.3446, 0.9153, 0.2497, 0.05028, 0.2939, 0.04994, 0.2904, 0.09057, 0.2541, 0.09076, 0.2443, 0.000621, 0.2984, 9.998e-05, 0.2939, 0.04994, 0.2497, 0.05028, 0.2684, 0.23, 0.2772, 0.23, 0.2748, 0.2525, 0.2704, 0.2525, 0.3697, 0.8896, 0.3893, 0.8597, 0.4264, 0.8788, 0.4025, 0.9156, 0.2662, 0.2066, 0.2796, 0.2067, 0.2772, 0.23, 0.2684, 0.23, 0.3411, 0.8669, 0.3569, 0.8429, 0.3893, 0.8597, 0.3697, 0.8896, 0.2638, 0.1818, 0.2821, 0.1819, 0.2796, 0.2067, 0.2662, 0.2066, 0.3154, 0.8463, 0.3278, 0.8277, 0.3569, 0.8429, 0.3411, 0.8669, 0.261, 0.1549, 0.2846, 0.155, 0.2821, 0.1819, 0.2638, 0.1818, 0.2918, 0.8272, 0.3009, 0.8136, 0.3278, 0.8277, 0.3154, 0.8463, 0.2578, 0.125, 0.2873, 0.125, 0.2846, 0.155, 0.261, 0.1549, 0.2696, 0.8091, 0.2756, 0.8002, 0.3009, 0.8136, 0.2918, 0.8272, 0.2541, 0.09076, 0.2904, 0.09057, 0.2873, 0.125, 0.2578, 0.125, 0.2483, 0.7915, 0.2513, 0.7871, 0.2756, 0.8002, 0.2696, 0.8091, 0.3278, 0.8277, 0.3362, 0.8071, 0.3678, 0.8164, 0.3569, 0.8429, 0.2846, 0.155, 0.3078, 0.1596, 0.3, 0.1856, 0.2821, 0.1819, 0.3009, 0.8136, 0.3072, 0.7985, 0.3362, 0.8071, 0.3278, 0.8277, 0.2873, 0.125, 0.3163, 0.1307, 0.3078, 0.1596, 0.2846, 0.155, 0.2756, 0.8002, 0.2798, 0.7903, 0.3072, 0.7985, 0.3009, 0.8136, 0.2904, 0.09057, 0.326, 0.09748, 0.3163, 0.1307, 0.2873, 0.125, 0.2513, 0.7871, 0.2534, 0.7822, 0.2798, 0.7903, 0.2756, 0.8002, 0.2939, 0.04994, 0.3375, 0.05826, 0.326, 0.09748, 0.2904, 0.09057, 0.2984, 9.998e-05, 0.3516, 0.01015, 0.3375, 0.05826, 0.2939, 0.04994, 0.2772, 0.23, 0.2859, 0.2318, 0.2791, 0.2535, 0.2748, 0.2525, 0.3893, 0.8597, 0.4027, 0.8266, 0.4427, 0.8382, 0.4264, 0.8788, 0.2796, 0.2067, 0.2928, 0.2094, 0.2859, 0.2318, 0.2772, 0.23, 0.3569, 0.8429, 0.3678, 0.8164, 0.4027, 0.8266, 0.3893, 0.8597, 0.2821, 0.1819, 0.3, 0.1856, 0.2928, 0.2094, 0.2796, 0.2067, 0.3516, 0.01015, 0.4019, 0.03043, 0.3786, 0.07495, 0.3375, 0.05826, 0.2859, 0.2318, 0.294, 0.2353, 0.2831, 0.2552, 0.2791, 0.2535, 0.4027, 0.8266, 0.4094, 0.7916, 0.451, 0.7954, 0.4427, 0.8382, 0.2928, 0.2094, 0.3052, 0.2146, 0.294, 0.2353, 0.2859, 0.2318, 0.3678, 0.8164, 0.3735, 0.7882, 0.4094, 0.7916, 0.4027, 0.8266, 0.3, 0.1856, 0.3169, 0.1926, 0.3052, 0.2146, 0.2928, 0.2094, 0.3362, 0.8071, 0.3406, 0.7853, 0.3735, 0.7882, 0.3678, 0.8164, 0.3078, 0.1596, 0.3296, 0.1687, 0.3169, 0.1926, 0.3, 0.1856, 0.3072, 0.7985, 0.3104, 0.7825, 0.3406, 0.7853, 0.3362, 0.8071, 0.3163, 0.1307, 0.3437, 0.1419, 0.3296, 0.1687, 0.3078, 0.1596, 0.2798, 0.7903, 0.2819, 0.7797, 0.3104, 0.7825, 0.3072, 0.7985, 0.326, 0.09748, 0.3597, 0.1112, 0.3437, 0.1419, 0.3163, 0.1307, 0.2534, 0.7822, 0.2544, 0.7769, 0.2819, 0.7797, 0.2798, 0.7903, 0.3375, 0.05826, 0.3786, 0.07495, 0.3597, 0.1112, 0.326, 0.09748, 0.3296, 0.1687, 0.3493, 0.1819, 0.3321, 0.2029, 0.3169, 0.1926, 0.3104, 0.7825, 0.3104, 0.7661, 0.3405, 0.763, 0.3406, 0.7853, 0.3437, 0.1419, 0.3683, 0.1584, 0.3493, 0.1819, 0.3296, 0.1687, 0.2819, 0.7797, 0.282, 0.769, 0.3104, 0.7661, 0.3104, 0.7825, 0.3597, 0.1112, 0.3901, 0.1314, 0.3683, 0.1584, 0.3437, 0.1419, 0.2544, 0.7769, 0.2545, 0.7716, 0.282, 0.769, 0.2819, 0.7797, 0.3786, 0.07495, 0.4158, 0.09941, 0.3901, 0.1314, 0.3597, 0.1112, 0.4019, 0.03043, 0.4474, 0.06022, 0.4158, 0.09941, 0.3786, 0.07495, 0.294, 0.2353, 0.3013, 0.2403, 0.2867, 0.2577, 0.2831, 0.2552, 0.4094, 0.7916, 0.4095, 0.756, 0.451, 0.7517, 0.451, 0.7954, 0.3052, 0.2146, 0.3163, 0.2222, 0.3013, 0.2403, 0.294, 0.2353, 0.3735, 0.7882, 0.3732, 0.7595, 0.4095, 0.756, 0.4094, 0.7916, 0.3169, 0.1926, 0.3321, 0.2029, 0.3163, 0.2222, 0.3052, 0.2146, 0.3406, 0.7853, 0.3405, 0.763, 0.3732, 0.7595, 0.3735, 0.7882, 0.4474, 0.06022, 0.4863, 0.09843, 0.4475, 0.1307, 0.4158, 0.09941, 0.3013, 0.2403, 0.3075, 0.2466, 0.2898, 0.2608, 0.2867, 0.2577, 0.4095, 0.756, 0.4026, 0.7209, 0.4424, 0.7086, 0.451, 0.7517, 0.3163, 0.2222, 0.3257, 0.2318, 0.3075, 0.2466, 0.3013, 0.2403, 0.3732, 0.7595, 0.3674, 0.7316, 0.4026, 0.7209, 0.4095, 0.756, 0.3321, 0.2029, 0.345, 0.216, 0.3257, 0.2318, 0.3163, 0.2222, 0.3405, 0.763, 0.3362, 0.7412, 0.3674, 0.7316, 0.3732, 0.7595, 0.3493, 0.1819, 0.366, 0.1987, 0.345, 0.216, 0.3321, 0.2029, 0.3104, 0.7661, 0.3073, 0.7501, 0.3362, 0.7412, 0.3405, 0.763, 0.3683, 0.1584, 0.3893, 0.1793, 0.366, 0.1987, 0.3493, 0.1819, 0.282, 0.769, 0.2799, 0.7584, 0.3073, 0.7501, 0.3104, 0.7661, 0.3901, 0.1314, 0.416, 0.1571, 0.3893, 0.1793, 0.3683, 0.1584, 0.2545, 0.7716, 0.2535, 0.7663, 0.2799, 0.7584, 0.282, 0.769, 0.4158, 0.09941, 0.4475, 0.1307, 0.416, 0.1571, 0.3901, 0.1314, 0.3073, 0.7501, 0.3011, 0.735, 0.3277, 0.7207, 0.3362, 0.7412, 0.3893, 0.1793, 0.4058, 0.204, 0.3791, 0.2185, 0.366, 0.1987, 0.2799, 0.7584, 0.2759, 0.7484, 0.3011, 0.735, 0.3073, 0.7501, 0.416, 0.1571, 0.4364, 0.1874, 0.4058, 0.204, 0.3893, 0.1793, 0.2535, 0.7663, 0.2515, 0.7614, 0.2759, 0.7484, 0.2799, 0.7584, 0.4475, 0.1307, 0.4725, 0.1678, 0.4364, 0.1874, 0.416, 0.1571, 0.4863, 0.09843, 0.517, 0.1436, 0.4725, 0.1678, 0.4475, 0.1307, 0.3075, 0.2466, 0.3123, 0.254, 0.2922, 0.2645, 0.2898, 0.2608, 0.4026, 0.7209, 0.3888, 0.6878, 0.4255, 0.668, 0.4424, 0.7086, 0.3257, 0.2318, 0.3331, 0.243, 0.3123, 0.254, 0.3075, 0.2466, 0.3674, 0.7316, 0.3567, 0.7051, 0.3888, 0.6878, 0.4026, 0.7209, 0.345, 0.216, 0.3552, 0.2313, 0.3331, 0.243, 0.3257, 0.2318, 0.3362, 0.7412, 0.3277, 0.7207, 0.3567, 0.7051, 0.3674, 0.7316, 0.366, 0.1987, 0.3791, 0.2185, 0.3552, 0.2313, 0.345, 0.216, 0.3888, 0.6878, 0.369, 0.6582, 0.4012, 0.6316, 0.4255, 0.668, 0.3331, 0.243, 0.3381, 0.2555, 0.3156, 0.2622, 0.3123, 0.254, 0.3567, 0.7051, 0.3409, 0.681, 0.369, 0.6582, 0.3888, 0.6878, 0.3552, 0.2313, 0.3621, 0.2483, 0.3381, 0.2555, 0.3331, 0.243, 0.3277, 0.7207, 0.3155, 0.7021, 0.3409, 0.681, 0.3567, 0.7051, 0.3791, 0.2185, 0.3881, 0.2404, 0.3621, 0.2483, 0.3552, 0.2313, 0.3011, 0.735, 0.2921, 0.7214, 0.3155, 0.7021, 0.3277, 0.7207, 0.4058, 0.204, 0.4171, 0.2315, 0.3881, 0.2404, 0.3791, 0.2185, 0.2759, 0.7484, 0.2699, 0.7395, 0.2921, 0.7214, 0.3011, 0.735, 0.4364, 0.1874, 0.4504, 0.2213, 0.4171, 0.2315, 0.4058, 0.204, 0.2515, 0.7614, 0.2485, 0.7569, 0.2699, 0.7395, 0.2759, 0.7484, 0.4725, 0.1678, 0.4898, 0.2091, 0.4504, 0.2213, 0.4364, 0.1874, 0.517, 0.1436, 0.5383, 0.1942, 0.4898, 0.2091, 0.4725, 0.1678, 0.3123, 0.254, 0.3156, 0.2622, 0.2938, 0.2686, 0.2922, 0.2645, 0.2699, 0.7395, 0.2624, 0.7318, 0.2806, 0.7097, 0.2921, 0.7214, 0.4504, 0.2213, 0.4575, 0.2573, 0.4228, 0.2608, 0.4171, 0.2315, 0.2485, 0.7569, 0.2448, 0.7531, 0.2624, 0.7318, 0.2699, 0.7395, 0.4898, 0.2091, 0.4986, 0.2531, 0.4575, 0.2573, 0.4504, 0.2213, 0.5383, 0.1942, 0.5493, 0.2481, 0.4986, 0.2531, 0.4898, 0.2091, 0.3156, 0.2622, 0.3172, 0.2709, 0.2946, 0.2729, 0.2938, 0.2686, 0.369, 0.6582, 0.3439, 0.6328, 0.3704, 0.6005, 0.4012, 0.6316, 0.3381, 0.2555, 0.3406, 0.2688, 0.3172, 0.2709, 0.3156, 0.2622, 0.3409, 0.681, 0.3206, 0.6608, 0.3439, 0.6328, 0.369, 0.6582, 0.3621, 0.2483, 0.3655, 0.2664, 0.3406, 0.2688, 0.3381, 0.2555, 0.3155, 0.7021, 0.2998, 0.6863, 0.3206, 0.6608, 0.3409, 0.681, 0.3881, 0.2404, 0.3926, 0.2638, 0.3655, 0.2664, 0.3621, 0.2483, 0.2921, 0.7214, 0.2806, 0.7097, 0.2998, 0.6863, 0.3155, 0.7021, 0.4171, 0.2315, 0.4228, 0.2608, 0.3926, 0.2638, 0.3881, 0.2404, 0.3406, 0.2688, 0.3405, 0.2822, 0.3171, 0.2797, 0.3172, 0.2709, 0.3206, 0.6608, 0.2967, 0.6448, 0.3143, 0.6127, 0.3439, 0.6328, 0.3655, 0.2664, 0.3653, 0.2848, 0.3405, 0.2822, 0.3406, 0.2688, 0.2998, 0.6863, 0.2813, 0.6739, 0.2967, 0.6448, 0.3206, 0.6608, 0.3926, 0.2638, 0.3924, 0.2875, 0.3653, 0.2848, 0.3655, 0.2664, 0.2806, 0.7097, 0.267, 0.7006, 0.2813, 0.6739, 0.2998, 0.6863, 0.4228, 0.2608, 0.4225, 0.2905, 0.3924, 0.2875, 0.3926, 0.2638, 0.2624, 0.7318, 0.2535, 0.7258, 0.267, 0.7006, 0.2806, 0.7097, 0.4575, 0.2573, 0.4574, 0.294, 0.4225, 0.2905, 0.4228, 0.2608, 0.2448, 0.7531, 0.2403, 0.7501, 0.2535, 0.7258, 0.2624, 0.7318, 0.4986, 0.2531, 0.4986, 0.2981, 0.4574, 0.294, 0.4575, 0.2573, 0.5493, 0.2481, 0.5493, 0.3032, 0.4986, 0.2981, 0.4986, 0.2531, 0.3172, 0.2709, 0.3171, 0.2797, 0.2945, 0.2773, 0.2946, 0.2729, 0.3439, 0.6328, 0.3143, 0.6127, 0.3341, 0.5759, 0.3704, 0.6005, 0.4574, 0.294, 0.4501, 0.3301, 0.4163, 0.3195, 0.4225, 0.2905, 0.2403, 0.7501, 0.2354, 0.748, 0.2436, 0.7216, 0.2535, 0.7258, 0.4986, 0.2981, 0.4895, 0.3422, 0.4501, 0.3301, 0.4574, 0.294, 0.5493, 0.3032, 0.5382, 0.3574, 0.4895, 0.3422, 0.4986, 0.2981, 0.3171, 0.2797, 0.3152, 0.2884, 0.2936, 0.2816, 0.2945, 0.2773, 0.3143, 0.6127, 0.2813, 0.5987, 0.2935, 0.5587, 0.3341, 0.5759, 0.3405, 0.2822, 0.3377, 0.2954, 0.3152, 0.2884, 0.3171, 0.2797, 0.2967, 0.6448, 0.2703, 0.6339, 0.2813, 0.5987, 0.3143, 0.6127, 0.3653, 0.2848, 0.3616, 0.3028, 0.3377, 0.2954, 0.3405, 0.2822, 0.2813, 0.6739, 0.2608, 0.6652, 0.2703, 0.6339, 0.2967, 0.6448, 0.3924, 0.2875, 0.3875, 0.3107, 0.3616, 0.3028, 0.3653, 0.2848, 0.267, 0.7006, 0.252, 0.6942, 0.2608, 0.6652, 0.2813, 0.6739, 0.4225, 0.2905, 0.4163, 0.3195, 0.3875, 0.3107, 0.3924, 0.2875, 0.2535, 0.7258, 0.2436, 0.7216, 0.252, 0.6942, 0.267, 0.7006, 0.2703, 0.6339, 0.2422, 0.6278, 0.2461, 0.5916, 0.2813, 0.5987, 0.3616, 0.3028, 0.3543, 0.3197, 0.3324, 0.3078, 0.3377, 0.2954, 0.2608, 0.6652, 0.239, 0.6607, 0.2422, 0.6278, 0.2703, 0.6339, 0.3875, 0.3107, 0.3782, 0.3326, 0.3543, 0.3197, 0.3616, 0.3028, 0.252, 0.6942, 0.2359, 0.6909, 0.239, 0.6607, 0.2608, 0.6652, 0.4163, 0.3195, 0.4049, 0.3469, 0.3782, 0.3326, 0.3875, 0.3107, 0.2436, 0.7216, 0.233, 0.7194, 0.2359, 0.6909, 0.252, 0.6942, 0.4501, 0.3301, 0.4355, 0.3638, 0.4049, 0.3469, 0.4163, 0.3195, 0.2354, 0.748, 0.2302, 0.7469, 0.233, 0.7194, 0.2436, 0.7216, 0.4895, 0.3422, 0.4718, 0.3836, 0.4355, 0.3638, 0.4501, 0.3301, 0.5382, 0.3574, 0.5164, 0.4082, 0.4718, 0.3836, 0.4895, 0.3422, 0.3152, 0.2884, 0.3118, 0.2965, 0.2919, 0.2856, 0.2936, 0.2816, 0.2813, 0.5987, 0.2461, 0.5916, 0.2504, 0.5499, 0.2935, 0.5587, 0.3377, 0.2954, 0.3324, 0.3078, 0.3118, 0.2965, 0.3152, 0.2884, 0.2302, 0.7469, 0.2248, 0.7469, 0.2223, 0.7193, 0.233, 0.7194, 0.4718, 0.3836, 0.4463, 0.4205, 0.4147, 0.394, 0.4355, 0.3638, 0.5164, 0.4082, 0.485, 0.4534, 0.4463, 0.4205, 0.4718, 0.3836, 0.3118, 0.2965, 0.3067, 0.3038, 0.2894, 0.2892, 0.2919, 0.2856, 0.2461, 0.5916, 0.2103, 0.5912, 0.2064, 0.5495, 0.2504, 0.5499, 0.3324, 0.3078, 0.3248, 0.3189, 0.3067, 0.3038, 0.3118, 0.2965, 0.2422, 0.6278, 0.2134, 0.6277, 0.2103, 0.5912, 0.2461, 0.5916, 0.3543, 0.3197, 0.344, 0.3348, 0.3248, 0.3189, 0.3324, 0.3078, 0.239, 0.6607, 0.2166, 0.6605, 0.2134, 0.6277, 0.2422, 0.6278, 0.3782, 0.3326, 0.3649, 0.3521, 0.344, 0.3348, 0.3543, 0.3197, 0.2359, 0.6909, 0.2196, 0.6908, 0.2166, 0.6605, 0.239, 0.6607, 0.4049, 0.3469, 0.3882, 0.3714, 0.3649, 0.3521, 0.3782, 0.3326, 0.233, 0.7194, 0.2223, 0.7193, 0.2196, 0.6908, 0.2359, 0.6909, 0.4355, 0.3638, 0.4147, 0.394, 0.3882, 0.3714, 0.4049, 0.3469, 0.344, 0.3348, 0.3308, 0.3476, 0.3151, 0.3282, 0.3248, 0.3189, 0.2166, 0.6605, 0.1947, 0.6647, 0.1851, 0.6331, 0.2134, 0.6277, 0.3649, 0.3521, 0.3479, 0.3687, 0.3308, 0.3476, 0.344, 0.3348, 0.2196, 0.6908, 0.2035, 0.6939, 0.1947, 0.6647, 0.2166, 0.6605, 0.3882, 0.3714, 0.367, 0.3922, 0.3479, 0.3687, 0.3649, 0.3521, 0.2223, 0.7193, 0.2117, 0.7213, 0.2035, 0.6939, 0.2196, 0.6908, 0.4147, 0.394, 0.3885, 0.4195, 0.367, 0.3922, 0.3882, 0.3714, 0.2248, 0.7469, 0.2195, 0.7479, 0.2117, 0.7213, 0.2223, 0.7193, 0.4463, 0.4205, 0.4142, 0.4516, 0.3885, 0.4195, 0.4147, 0.394, 0.485, 0.4534, 0.4454, 0.4913, 0.4142, 0.4516, 0.4463, 0.4205, 0.3067, 0.3038, 0.3004, 0.3099, 0.2863, 0.2923, 0.2894, 0.2892, 0.2103, 0.5912, 0.175, 0.5978, 0.1631, 0.5576, 0.2064, 0.5495, 0.3248, 0.3189, 0.3151, 0.3282, 0.3004, 0.3099, 0.3067, 0.3038, 0.2134, 0.6277, 0.1851, 0.6331, 0.175, 0.5978, 0.2103, 0.5912, 0.4142, 0.4516, 0.3766, 0.4756, 0.3578, 0.4392, 0.3885, 0.4195, 0.4454, 0.4913, 0.3994, 0.5205, 0.3766, 0.4756, 0.4142, 0.4516, 0.3004, 0.3099, 0.293, 0.3147, 0.2826, 0.2946, 0.2863, 0.2923, 0.175, 0.5978, 0.1416, 0.6112, 0.1221, 0.5739, 0.1631, 0.5576, 0.3151, 0.3282, 0.3039, 0.3356, 0.293, 0.3147, 0.3004, 0.3099, 0.1851, 0.6331, 0.1584, 0.6439, 0.1416, 0.6112, 0.175, 0.5978, 0.3308, 0.3476, 0.3154, 0.3576, 0.3039, 0.3356, 0.3151, 0.3282, 0.1947, 0.6647, 0.174, 0.6731, 0.1584, 0.6439, 0.1851, 0.6331, 0.3479, 0.3687, 0.3281, 0.3816, 0.3154, 0.3576, 0.3308, 0.3476, 0.2035, 0.6939, 0.1882, 0.7, 0.174, 0.6731, 0.1947, 0.6647, 0.367, 0.3922, 0.3422, 0.4083, 0.3281, 0.3816, 0.3479, 0.3687, 0.2117, 0.7213, 0.2017, 0.7254, 0.1882, 0.7, 0.2035, 0.6939, 0.3885, 0.4195, 0.3578, 0.4392, 0.3422, 0.4083, 0.367, 0.3922, 0.2195, 0.7479, 0.2146, 0.7499, 0.2017, 0.7254, 0.2117, 0.7213, 0.174, 0.6731, 0.1552, 0.6854, 0.1343, 0.6598, 0.1584, 0.6439, 0.3281, 0.3816, 0.3061, 0.3904, 0.2984, 0.3644, 0.3154, 0.3576, 0.1882, 0.7, 0.1745, 0.709, 0.1552, 0.6854, 0.174, 0.6731, 0.3422, 0.4083, 0.3147, 0.4193, 0.3061, 0.3904, 0.3281, 0.3816, 0.2017, 0.7254, 0.1927, 0.7313, 0.1745, 0.709, 0.1882, 0.7, 0.3578, 0.4392, 0.324, 0.4526, 0.3147, 0.4193, 0.3422, 0.4083, 0.2146, 0.7499, 0.2101, 0.7528, 0.1927, 0.7313, 0.2017, 0.7254, 0.3766, 0.4756, 0.3353, 0.4918, 0.324, 0.4526, 0.3578, 0.4392, 0.3994, 0.5205, 0.3488, 0.54, 0.3353, 0.4918, 0.3766, 0.4756, 0.293, 0.3147, 0.2848, 0.318, 0.2785, 0.2963, 0.2826, 0.2946, 0.1416, 0.6112, 0.1114, 0.6309, 0.08485, 0.598, 0.1221, 0.5739, 0.3039, 0.3356, 0.2914, 0.3405, 0.2848, 0.318, 0.293, 0.3147, 0.1584, 0.6439, 0.1343, 0.6598, 0.1114, 0.6309, 0.1416, 0.6112, 0.3154, 0.3576, 0.2984, 0.3644, 0.2914, 0.3405, 0.3039, 0.3356, 0.3488, 0.54, 0.2956, 0.5493, 0.2917, 0.4995, 0.3353, 0.4918, 0.2848, 0.318, 0.2761, 0.3196, 0.2742, 0.297, 0.2785, 0.2963, 0.1114, 0.6309, 0.08547, 0.6561, 0.05295, 0.629, 0.08485, 0.598, 0.2914, 0.3405, 0.2782, 0.3429, 0.2761, 0.3196, 0.2848, 0.318, 0.1343, 0.6598, 0.1136, 0.6801, 0.08547, 0.6561, 0.1114, 0.6309, 0.2984, 0.3644, 0.2804, 0.3677, 0.2782, 0.3429, 0.2914, 0.3405, 0.1552, 0.6854, 0.1393, 0.7011, 0.1136, 0.6801, 0.1343, 0.6598, 0.3061, 0.3904, 0.2829, 0.3947, 0.2804, 0.3677, 0.2984, 0.3644, 0.1745, 0.709, 0.1628, 0.7205, 0.1393, 0.7011, 0.1552, 0.6854, 0.3147, 0.4193, 0.2857, 0.4247, 0.2829, 0.3947, 0.3061, 0.3904, 0.1927, 0.7313, 0.185, 0.7389, 0.1628, 0.7205, 0.1745, 0.709, 0.324, 0.4526, 0.2883, 0.459, 0.2857, 0.4247, 0.3147, 0.4193, 0.2101, 0.7528, 0.2063, 0.7566, 0.185, 0.7389, 0.1927, 0.7313, 0.3353, 0.4918, 0.2917, 0.4995, 0.2883, 0.459, 0.324, 0.4526, 0.1628, 0.7205, 0.1536, 0.7342, 0.1266, 0.7197, 0.1393, 0.7011, 0.2857, 0.4247, 0.2562, 0.4243, 0.2593, 0.3944, 0.2829, 0.3947, 0.185, 0.7389, 0.1789, 0.7478, 0.1536, 0.7342, 0.1628, 0.7205, 0.2883, 0.459, 0.2521, 0.4583, 0.2562, 0.4243, 0.2857, 0.4247, 0.2063, 0.7566, 0.2032, 0.761, 0.1789, 0.7478, 0.185, 0.7389, 0.2917, 0.4995, 0.2477, 0.4987, 0.2521, 0.4583, 0.2883, 0.459, 0.2956, 0.5493, 0.2418, 0.5481, 0.2477, 0.4987, 0.2917, 0.4995, 0.2761, 0.3196, 0.2673, 0.3194, 0.2698, 0.297, 0.2742, 0.297, 0.08547, 0.6561, 0.06494, 0.686, 0.02762, 0.6657, 0.05295, 0.629, 0.2782, 0.3429, 0.2648, 0.3428, 0.2673, 0.3194, 0.2761, 0.3196, 0.1136, 0.6801, 0.09733, 0.704, 0.06494, 0.686, 0.08547, 0.6561, 0.2804, 0.3677, 0.2621, 0.3675, 0.2648, 0.3428, 0.2782, 0.3429, 0.1393, 0.7011, 0.1266, 0.7197, 0.09733, 0.704, 0.1136, 0.6801, 0.2829, 0.3947, 0.2593, 0.3944, 0.2621, 0.3675, 0.2804, 0.3677, 0.2673, 0.3194, 0.2587, 0.3176, 0.2655, 0.2961, 0.2698, 0.297, 0.06494, 0.686, 0.05063, 0.7195, 0.009901, 0.7068, 0.02762, 0.6657, 0.2648, 0.3428, 0.2517, 0.3399, 0.2587, 0.3176, 0.2673, 0.3194, 0.09733, 0.704, 0.08603, 0.7308, 0.05063, 0.7195, 0.06494, 0.686, 0.2621, 0.3675, 0.2443, 0.3637, 0.2517, 0.3399, 0.2648, 0.3428, 0.1266, 0.7197, 0.1179, 0.7404, 0.08603, 0.7308, 0.09733, 0.704, 0.2593, 0.3944, 0.2362, 0.3895, 0.2443, 0.3637, 0.2621, 0.3675, 0.1536, 0.7342, 0.1472, 0.7493, 0.1179, 0.7404, 0.1266, 0.7197, 0.2562, 0.4243, 0.2272, 0.4184, 0.2362, 0.3895, 0.2593, 0.3944, 0.1789, 0.7478, 0.1747, 0.7578, 0.1472, 0.7493, 0.1536, 0.7342, 0.2521, 0.4583, 0.2169, 0.4506, 0.2272, 0.4184, 0.2562, 0.4243, 0.2032, 0.761, 0.2012, 0.7659, 0.1747, 0.7578, 0.1789, 0.7478, 0.2477, 0.4987, 0.2047, 0.4894, 0.2169, 0.4506, 0.2521, 0.4583, 0.2418, 0.5481, 0.1895, 0.5366, 0.2047, 0.4894, 0.2477, 0.4987, 0.2272, 0.4184, 0.2003, 0.4065, 0.2146, 0.3801, 0.2362, 0.3895, 0.1747, 0.7578, 0.1725, 0.7683, 0.1438, 0.7655, 0.1472, 0.7493, 0.2169, 0.4506, 0.1838, 0.4365, 0.2003, 0.4065, 0.2272, 0.4184, 0.2012, 0.7659, 0.2001, 0.7712, 0.1725, 0.7683, 0.1747, 0.7578, 0.2047, 0.4894, 0.1644, 0.472, 0.1838, 0.4365, 0.2169, 0.4506, 0.1895, 0.5366, 0.1403, 0.5153, 0.1644, 0.472, 0.2047, 0.4894, 0.2587, 0.3176, 0.2506, 0.3141, 0.2615, 0.2943, 0.2655, 0.2961, 0.05063, 0.7195, 0.04315, 0.7552, 0.0005593, 0.7508, 0.009901, 0.7068, 0.2517, 0.3399, 0.2394, 0.3346, 0.2506, 0.3141, 0.2587, 0.3176, 0.08603, 0.7308, 0.08021, 0.7593, 0.04315, 0.7552, 0.05063, 0.7195, 0.2443, 0.3637, 0.2275, 0.3564, 0.2394, 0.3346, 0.2517, 0.3399, 0.1179, 0.7404, 0.1134, 0.7625, 0.08021, 0.7593, 0.08603, 0.7308, 0.2362, 0.3895, 0.2146, 0.3801, 0.2275, 0.3564, 0.2443, 0.3637, 0.1472, 0.7493, 0.1438, 0.7655, 0.1134, 0.7625, 0.1179, 0.7404, 0.04315, 0.7552, 0.04286, 0.7918, 9.998e-05, 0.7959, 0.0005593, 0.7508, 0.2394, 0.3346, 0.2284, 0.3271, 0.2434, 0.3091, 0.2506, 0.3141, 0.08021, 0.7593, 0.08016, 0.7884, 0.04286, 0.7918, 0.04315, 0.7552, 0.2275, 0.3564, 0.2125, 0.3461, 0.2284, 0.3271, 0.2394, 0.3346, 0.1134, 0.7625, 0.1133, 0.785, 0.08016, 0.7884, 0.08021, 0.7593, 0.2146, 0.3801, 0.1953, 0.3668, 0.2125, 0.3461, 0.2275, 0.3564, 0.1438, 0.7655, 0.1438, 0.7819, 0.1133, 0.785, 0.1134, 0.7625, 0.2003, 0.4065, 0.1763, 0.3897, 0.1953, 0.3668, 0.2146, 0.3801, 0.1725, 0.7683, 0.1724, 0.7792, 0.1438, 0.7819, 0.1438, 0.7655, 0.1838, 0.4365, 0.154, 0.4162, 0.1763, 0.3897, 0.2003, 0.4065, 0.2001, 0.7712, 0.2, 0.7766, 0.1724, 0.7792, 0.1725, 0.7683, 0.1644, 0.472, 0.1282, 0.4471, 0.154, 0.4162, 0.1838, 0.4365, 0.1403, 0.5153, 0.09625, 0.4849, 0.1282, 0.4471, 0.1644, 0.472, 0.2506, 0.3141, 0.2434, 0.3091, 0.2579, 0.2918, 0.2615, 0.2943, 0.1724, 0.7792, 0.1745, 0.7898, 0.1469, 0.7981, 0.1438, 0.7819, 0.154, 0.4162, 0.1289, 0.3903, 0.1556, 0.369, 0.1763, 0.3897, 0.2, 0.7766, 0.201, 0.7818, 0.1745, 0.7898, 0.1724, 0.7792, 0.1282, 0.4471, 0.0976, 0.4157, 0.1289, 0.3903, 0.154, 0.4162, 0.09625, 0.4849, 0.05902, 0.4465, 0.0976, 0.4157, 0.1282, 0.4471, 0.2434, 0.3091, 0.2373, 0.3028, 0.2549, 0.2887, 0.2579, 0.2918, 0.04286, 0.7918, 0.04983, 0.8278, 0.008766, 0.8405, 9.998e-05, 0.7959, 0.2284, 0.3271, 0.2191, 0.3175, 0.2373, 0.3028, 0.2434, 0.3091, 0.08016, 0.7884, 0.08599, 0.8169, 0.04983, 0.8278, 0.04286, 0.7918, 0.2125, 0.3461, 0.1998, 0.3331, 0.2191, 0.3175, 0.2284, 0.3271, 0.1133, 0.785, 0.1177, 0.8071, 0.08599, 0.8169, 0.08016, 0.7884, 0.1953, 0.3668, 0.1789, 0.35, 0.1998, 0.3331, 0.2125, 0.3461, 0.1438, 0.7819, 0.1469, 0.7981, 0.1177, 0.8071, 0.1133, 0.785, 0.1763, 0.3897, 0.1556, 0.369, 0.1789, 0.35, 0.1953, 0.3668, 0.2525, 0.285, 0.2508, 0.281, 0.2723, 0.2748, 0.2273, 0.7741, 0.206, 0.7913, 0.2031, 0.7868, 0.2508, 0.281, 0.2501, 0.2767, 0.2723, 0.2748, 0.2273, 0.7741, 0.2098, 0.7951, 0.206, 0.7913, 0.2501, 0.2767, 0.2501, 0.2723, 0.2723, 0.2748, 0.2273, 0.7741, 0.2142, 0.7981, 0.2098, 0.7951, 0.2501, 0.2723, 0.251, 0.268, 0.2723, 0.2748, 0.2273, 0.7741, 0.2192, 0.8002, 0.2142, 0.7981, 0.251, 0.268, 0.2527, 0.264, 0.2723, 0.2748, 0.2273, 0.7741, 0.2244, 0.8013, 0.2192, 0.8002, 0.2527, 0.264, 0.2552, 0.2604, 0.2723, 0.2748, 0.2273, 0.7741, 0.2298, 0.8013, 0.2244, 0.8013, 0.2552, 0.2604, 0.2584, 0.2573, 0.2723, 0.2748, 0.2273, 0.7741, 0.2351, 0.8003, 0.2298, 0.8013, 0.2584, 0.2573, 0.262, 0.2549, 0.2723, 0.2748, 0.2273, 0.7741, 0.24, 0.7983, 0.2351, 0.8003, 0.262, 0.2549, 0.2661, 0.2533, 0.2723, 0.2748, 0.2273, 0.7741, 0.2445, 0.7953, 0.24, 0.7983, 0.2661, 0.2533, 0.2704, 0.2525, 0.2723, 0.2748, 0.2273, 0.7741, 0.2483, 0.7915, 0.2445, 0.7953, 0.2704, 0.2525, 0.2748, 0.2525, 0.2723, 0.2748, 0.2273, 0.7741, 0.2513, 0.7871, 0.2483, 0.7915, 0.2748, 0.2525, 0.2791, 0.2535, 0.2723, 0.2748, 0.2273, 0.7741, 0.2534, 0.7822, 0.2513, 0.7871, 0.2791, 0.2535, 0.2831, 0.2552, 0.2723, 0.2748, 0.2273, 0.7741, 0.2544, 0.7769, 0.2534, 0.7822, 0.2831, 0.2552, 0.2867, 0.2577, 0.2723, 0.2748, 0.2273, 0.7741, 0.2545, 0.7716, 0.2544, 0.7769, 0.2867, 0.2577, 0.2898, 0.2608, 0.2723, 0.2748, 0.2273, 0.7741, 0.2535, 0.7663, 0.2545, 0.7716, 0.2898, 0.2608, 0.2922, 0.2645, 0.2723, 0.2748, 0.2273, 0.7741, 0.2515, 0.7614, 0.2535, 0.7663, 0.2922, 0.2645, 0.2938, 0.2686, 0.2723, 0.2748, 0.2273, 0.7741, 0.2485, 0.7569, 0.2515, 0.7614, 0.2938, 0.2686, 0.2946, 0.2729, 0.2723, 0.2748, 0.2273, 0.7741, 0.2448, 0.7531, 0.2485, 0.7569, 0.2946, 0.2729, 0.2945, 0.2773, 0.2723, 0.2748, 0.2273, 0.7741, 0.2403, 0.7501, 0.2448, 0.7531, 0.2945, 0.2773, 0.2936, 0.2816, 0.2723, 0.2748, 0.2273, 0.7741, 0.2354, 0.748, 0.2403, 0.7501, 0.2936, 0.2816, 0.2919, 0.2856, 0.2723, 0.2748, 0.2273, 0.7741, 0.2302, 0.7469, 0.2354, 0.748, 0.2919, 0.2856, 0.2894, 0.2892, 0.2723, 0.2748, 0.2273, 0.7741, 0.2248, 0.7469, 0.2302, 0.7469, 0.2894, 0.2892, 0.2863, 0.2923, 0.2723, 0.2748, 0.2273, 0.7741, 0.2195, 0.7479, 0.2248, 0.7469, 0.2863, 0.2923, 0.2826, 0.2946, 0.2723, 0.2748, 0.2273, 0.7741, 0.2146, 0.7499, 0.2195, 0.7479, 0.2826, 0.2946, 0.2785, 0.2963, 0.2723, 0.2748, 0.2273, 0.7741, 0.2101, 0.7528, 0.2146, 0.7499, 0.2273, 0.7741, 0.2063, 0.7566, 0.2101, 0.7528, 0.2785, 0.2963, 0.2742, 0.297, 0.2723, 0.2748, 0.2742, 0.297, 0.2698, 0.297, 0.2723, 0.2748, 0.2273, 0.7741, 0.2032, 0.761, 0.2063, 0.7566, 0.2698, 0.297, 0.2655, 0.2961, 0.2723, 0.2748, 0.2273, 0.7741, 0.2012, 0.7659, 0.2032, 0.761, 0.2655, 0.2961, 0.2615, 0.2943, 0.2723, 0.2748, 0.2273, 0.7741, 0.2001, 0.7712, 0.2012, 0.7659, 0.2615, 0.2943, 0.2579, 0.2918, 0.2723, 0.2748, 0.2273, 0.7741, 0.2, 0.7766, 0.2001, 0.7712, 0.2579, 0.2918, 0.2549, 0.2887, 0.2723, 0.2748, 0.2273, 0.7741, 0.201, 0.7818, 0.2, 0.7766, 0.2191, 0.3175, 0.2116, 0.3064, 0.2324, 0.2955, 0.2373, 0.3028, 0.08599, 0.8169, 0.09693, 0.8438, 0.06403, 0.8617, 0.04983, 0.8278, 0.1998, 0.3331, 0.1897, 0.3179, 0.2116, 0.3064, 0.2191, 0.3175, 0.1177, 0.8071, 0.1262, 0.8279, 0.09693, 0.8438, 0.08599, 0.8169, 0.1789, 0.35, 0.1658, 0.3305, 0.1897, 0.3179, 0.1998, 0.3331, 0.1469, 0.7981, 0.1532, 0.8134, 0.1262, 0.8279, 0.1177, 0.8071, 0.1556, 0.369, 0.1394, 0.3445, 0.1658, 0.3305, 0.1789, 0.35, 0.1745, 0.7898, 0.1786, 0.7998, 0.1532, 0.8134, 0.1469, 0.7981, 0.1289, 0.3903, 0.1095, 0.3602, 0.1394, 0.3445, 0.1556, 0.369, 0.201, 0.7818, 0.2031, 0.7868, 0.1786, 0.7998, 0.1745, 0.7898, 0.0976, 0.4157, 0.07377, 0.3791, 0.1095, 0.3602, 0.1289, 0.3903, 0.2549, 0.2887, 0.2525, 0.285, 0.2723, 0.2748, 0.2273, 0.7741, 0.2031, 0.7868, 0.201, 0.7818, 0.05902, 0.4465, 0.03008, 0.4018, 0.07377, 0.3791, 0.0976, 0.4157, 0.2373, 0.3028, 0.2324, 0.2955, 0.2525, 0.285, 0.2549, 0.2887, 0.04983, 0.8278, 0.06403, 0.8617, 0.02634, 0.8824, 0.008766, 0.8405])
me_sphere.use_remesh_preserve_volume = False
me_sphere.use_remesh_preserve_attributes = False
me_sphere.use_mirror_vertex_groups = False
me_sphere.update()

# ---- objects
ob_sphere = bpy.data.objects.new('Sphere', me_sphere)
ob_lamp = bpy.data.objects.new('Lamp', light_lamp)
ob_camera = bpy.data.objects.new('Camera', cam_camera)

# ---- transforms, parenting, visibility, modifiers, constraints
ob_sphere.location = (0.0, 0.0, 0.0)
ob_sphere.lineart.crease_threshold = 0.0
ob_lamp.location = (4.076, 1.005, 5.904)
ob_lamp.rotation_euler = (0.6503, 0.05522, 1.866)
ob_lamp.lock_rotations_4d = False
ob_lamp.empty_display_type = 'ARROWS'
ob_lamp.color = (0.0, 0.0, 0.0, 0.0)
ob_lamp.lineart.crease_threshold = 0.0
ob_camera.location = (7.481, -6.508, 5.344)
ob_camera.rotation_euler = (1.109, 0.01082, 0.8149)
ob_camera.lock_rotations_4d = False
ob_camera.empty_display_type = 'ARROWS'
ob_camera.color = (0.0, 0.0, 0.0, 0.0)
ob_camera.display_type = 'WIRE'
ob_camera.lineart.crease_threshold = 0.0

# ---- collection membership
col_collection_1.objects.link(ob_sphere)
col_collection_1.objects.link(ob_lamp)
col_collection_1.objects.link(ob_camera)

# ---- scene / render settings (as saved in the file)
scene.camera = ob_camera
scene.frame_start = 1; scene.frame_end = 250; scene.frame_set(1)
scene.render.engine = 'BLENDER_EEVEE_NEXT'
scene.render.resolution_percentage = 50
scene.render.dither_intensity = 0.0
scene.cycles.use_denoising = False
scene.cycles.samples = 10
scene.cycles.sampling_pattern = 'TABULATED_SOBOL'
scene.cycles.light_sampling_threshold = 0.0
scene.cycles.use_adaptive_sampling = False
scene.cycles.use_light_tree = False
scene.cycles.blur_glossy = 0.0
scene.cycles.pixel_filter_type = 'GAUSSIAN'
scene.cycles.sample_clamp_indirect = 0.0
scene.view_settings.view_transform = 'Standard'
bpy.context.view_layer.update()
